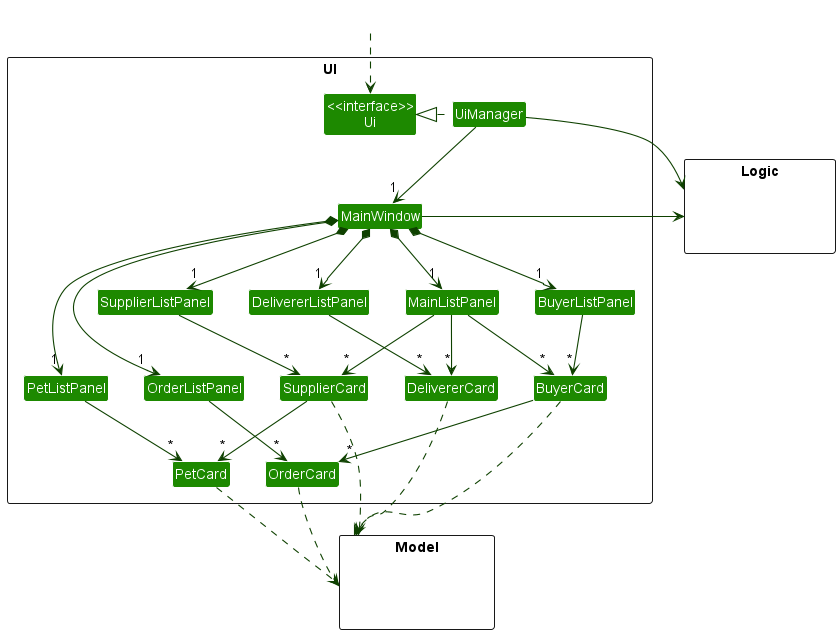

The diagram above was rendered by PlantUML. Its source (embedded in the PNG):
@startuml
!include style.puml
skinparam arrowThickness 1.1
skinparam arrowColor UI_COLOR_T4
skinparam classBackgroundColor UI_COLOR

package UI <<Rectangle>>{
Class "<<interface>>\nUi" as Ui
Class UiManager
Class MainWindow
Class MainListPanel
Class BuyerListPanel
Class DelivererListPanel
Class SupplierListPanel
Class OrderListPanel
Class PetListPanel
Class BuyerCard
Class DelivererCard
Class SupplierCard
Class OrderCard
Class PetCard
}

package Model <<Rectangle>> {
Class HiddenModel #FFFFFF
}

package Logic <<Rectangle>> {
Class HiddenLogic #FFFFFF
}

Class HiddenOutside #FFFFFF
HiddenOutside ..> Ui

UiManager --> Logic
MainWindow -left-> Logic

UiManager .left.|> Ui
UiManager --> "1" MainWindow
MainWindow *-down-> "1" MainListPanel
MainWindow *-down-> "1" BuyerListPanel
MainWindow *-down-> "1" DelivererListPanel
MainWindow *-down-> "1" SupplierListPanel
MainWindow *-down-> "1" OrderListPanel
MainWindow *-down-> "1" PetListPanel

/'MainWindow --|> UiPart
BuyerListPanel --|> UiPart
DelivererListPanel --|> UiPart
SupplierListPanel --|> UiPart
OrderListPanel --|> UiPart
PetListPanel --|> UiPart
BuyerCard --|> UiPart
SupplierCard --|> UiPart
DelivererCard --|> UiPart
OrderCard --|> UiPart
PetCard --|> UiPart'/

MainListPanel --> "*" BuyerCard
MainListPanel --> "*" DelivererCard
MainListPanel --> "*" SupplierCard
BuyerListPanel --> "*" BuyerCard
DelivererListPanel --> "*" DelivererCard
SupplierListPanel --> "*" SupplierCard
OrderListPanel --> "*" OrderCard
PetListPanel --> "*" PetCard
BuyerCard --> "*" OrderCard
SupplierCard --> "*" PetCard

BuyerCard .right.> Model
DelivererCard .down.> Model
SupplierCard .down.> Model
OrderCard .down.> Model
PetCard .down.> Model

OrderCard -[hidden]up- DelivererCard
Model -[hidden]up- OrderCard

@enduml